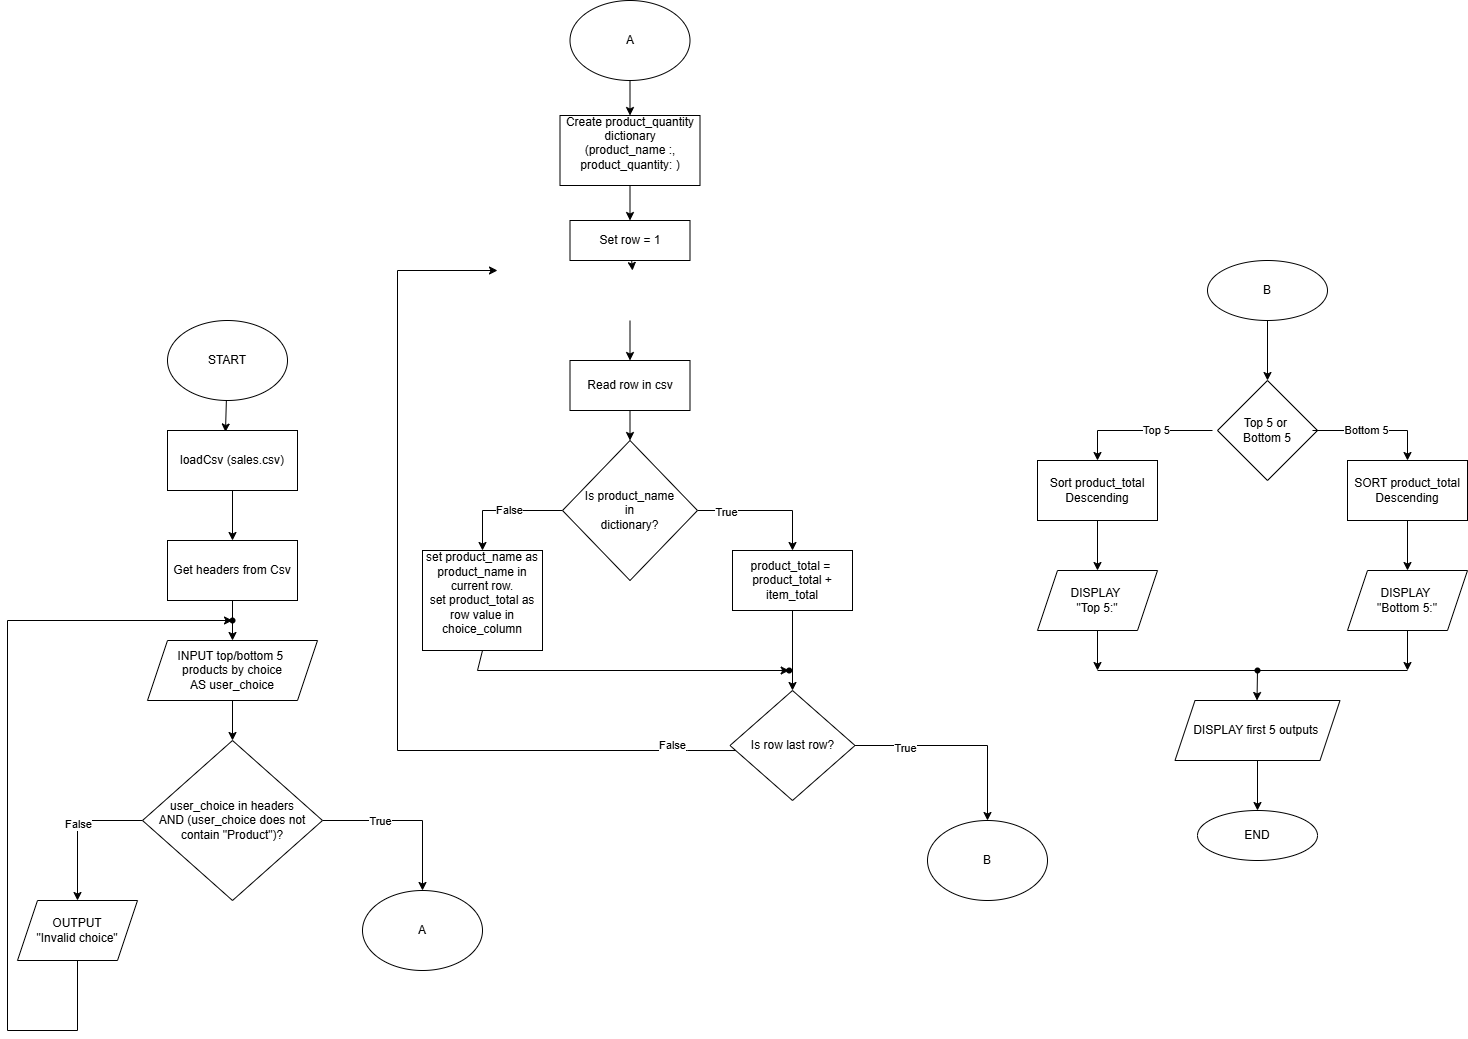

The diagram above was exported from draw.io. Its source (the exported page's mxGraphModel, read from the mxfile embedded in the PNG):
<mxGraphModel dx="846" dy="1699" grid="1" gridSize="10" guides="1" tooltips="1" connect="1" arrows="1" fold="1" page="1" pageScale="1" pageWidth="850" pageHeight="1100" math="0" shadow="0">
  <root>
    <mxCell id="0" />
    <mxCell id="1" parent="0" />
    <mxCell id="pqXlDf63xbwuAIDZvWnh-3" style="edgeStyle=none;html=1;entryX=0.446;entryY=0.025;entryDx=0;entryDy=0;entryPerimeter=0;" parent="1" source="pqXlDf63xbwuAIDZvWnh-1" target="pqXlDf63xbwuAIDZvWnh-2" edge="1">
      <mxGeometry relative="1" as="geometry" />
    </mxCell>
    <mxCell id="pqXlDf63xbwuAIDZvWnh-1" value="START" style="ellipse;whiteSpace=wrap;html=1;" parent="1" vertex="1">
      <mxGeometry x="170" y="10" width="120" height="80" as="geometry" />
    </mxCell>
    <mxCell id="pqXlDf63xbwuAIDZvWnh-4" style="edgeStyle=none;html=1;entryX=0.5;entryY=0;entryDx=0;entryDy=0;" parent="1" source="pqXlDf63xbwuAIDZvWnh-2" target="pqXlDf63xbwuAIDZvWnh-5" edge="1">
      <mxGeometry relative="1" as="geometry">
        <mxPoint x="230" y="230" as="targetPoint" />
      </mxGeometry>
    </mxCell>
    <mxCell id="pqXlDf63xbwuAIDZvWnh-2" value="loadCsv (sales.csv)" style="rounded=0;whiteSpace=wrap;html=1;" parent="1" vertex="1">
      <mxGeometry x="170" y="120" width="130" height="60" as="geometry" />
    </mxCell>
    <mxCell id="7dgR9VwhMpxxCdSvVyuj-11" style="edgeStyle=none;html=1;entryX=0.5;entryY=0;entryDx=0;entryDy=0;" parent="1" source="pqXlDf63xbwuAIDZvWnh-5" target="7dgR9VwhMpxxCdSvVyuj-2" edge="1">
      <mxGeometry relative="1" as="geometry" />
    </mxCell>
    <mxCell id="pqXlDf63xbwuAIDZvWnh-5" value="Get headers from Csv" style="rounded=0;whiteSpace=wrap;html=1;" parent="1" vertex="1">
      <mxGeometry x="170" y="230" width="130" height="60" as="geometry" />
    </mxCell>
    <mxCell id="7dgR9VwhMpxxCdSvVyuj-1" style="edgeStyle=none;html=1;" parent="1" source="7dgR9VwhMpxxCdSvVyuj-2" edge="1">
      <mxGeometry relative="1" as="geometry">
        <mxPoint x="235" y="430" as="targetPoint" />
      </mxGeometry>
    </mxCell>
    <mxCell id="7dgR9VwhMpxxCdSvVyuj-2" value="INPUT top/bottom 5&amp;nbsp;&lt;div&gt;products by choice&lt;/div&gt;&lt;div&gt;AS user_choice&lt;/div&gt;" style="shape=parallelogram;perimeter=parallelogramPerimeter;whiteSpace=wrap;html=1;fixedSize=1;" parent="1" vertex="1">
      <mxGeometry x="150" y="330" width="170" height="60" as="geometry" />
    </mxCell>
    <mxCell id="7dgR9VwhMpxxCdSvVyuj-3" style="edgeStyle=none;html=1;exitX=1;exitY=0.5;exitDx=0;exitDy=0;rounded=0;curved=0;" parent="1" source="7dgR9VwhMpxxCdSvVyuj-7" target="e_mpoilN-ELO_8aJMlrp-53" edge="1">
      <mxGeometry relative="1" as="geometry">
        <mxPoint x="440" y="510" as="targetPoint" />
        <Array as="points">
          <mxPoint x="425" y="510" />
        </Array>
      </mxGeometry>
    </mxCell>
    <mxCell id="7dgR9VwhMpxxCdSvVyuj-4" value="True" style="edgeLabel;html=1;align=center;verticalAlign=middle;resizable=0;points=[];" parent="7dgR9VwhMpxxCdSvVyuj-3" vertex="1" connectable="0">
      <mxGeometry x="-0.3333" y="1" relative="1" as="geometry">
        <mxPoint y="1" as="offset" />
      </mxGeometry>
    </mxCell>
    <mxCell id="7dgR9VwhMpxxCdSvVyuj-5" style="edgeStyle=none;html=1;exitX=0;exitY=0.5;exitDx=0;exitDy=0;entryX=0.5;entryY=0;entryDx=0;entryDy=0;" parent="1" source="7dgR9VwhMpxxCdSvVyuj-7" target="7dgR9VwhMpxxCdSvVyuj-10" edge="1">
      <mxGeometry relative="1" as="geometry">
        <mxPoint x="80" y="510" as="targetPoint" />
        <Array as="points">
          <mxPoint x="80" y="510" />
        </Array>
      </mxGeometry>
    </mxCell>
    <mxCell id="7dgR9VwhMpxxCdSvVyuj-6" value="False" style="edgeLabel;html=1;align=center;verticalAlign=middle;resizable=0;points=[];" parent="7dgR9VwhMpxxCdSvVyuj-5" vertex="1" connectable="0">
      <mxGeometry x="-0.0667" relative="1" as="geometry">
        <mxPoint as="offset" />
      </mxGeometry>
    </mxCell>
    <mxCell id="7dgR9VwhMpxxCdSvVyuj-7" value="user_choice in headers&lt;br&gt;AND (user_choice does not&lt;div&gt;contain &quot;Product&quot;)?&lt;/div&gt;" style="rhombus;whiteSpace=wrap;html=1;" parent="1" vertex="1">
      <mxGeometry x="145" y="430" width="180" height="160" as="geometry" />
    </mxCell>
    <mxCell id="GiHpTwXSkTQUFw45fuum-13" style="edgeStyle=none;html=1;rounded=0;curved=0;" parent="1" source="7dgR9VwhMpxxCdSvVyuj-10" target="GiHpTwXSkTQUFw45fuum-14" edge="1">
      <mxGeometry relative="1" as="geometry">
        <mxPoint x="230" y="310" as="targetPoint" />
        <Array as="points">
          <mxPoint x="80" y="720" />
          <mxPoint x="10" y="720" />
          <mxPoint x="10" y="310" />
        </Array>
      </mxGeometry>
    </mxCell>
    <mxCell id="7dgR9VwhMpxxCdSvVyuj-10" value="OUTPUT&lt;div&gt;&quot;Invalid choice&quot;&lt;/div&gt;" style="shape=parallelogram;perimeter=parallelogramPerimeter;whiteSpace=wrap;html=1;fixedSize=1;" parent="1" vertex="1">
      <mxGeometry x="20" y="590" width="120" height="60" as="geometry" />
    </mxCell>
    <mxCell id="e_mpoilN-ELO_8aJMlrp-53" value="A" style="ellipse;whiteSpace=wrap;html=1;" parent="1" vertex="1">
      <mxGeometry x="365" y="580" width="120" height="80" as="geometry" />
    </mxCell>
    <mxCell id="e_mpoilN-ELO_8aJMlrp-54" value="" style="group" parent="1" vertex="1" connectable="0">
      <mxGeometry x="1040" y="70" width="430" height="480" as="geometry" />
    </mxCell>
    <mxCell id="e_mpoilN-ELO_8aJMlrp-4" value="Top 5 or&amp;nbsp;&lt;div&gt;Bottom 5&lt;/div&gt;" style="rhombus;whiteSpace=wrap;html=1;" parent="e_mpoilN-ELO_8aJMlrp-54" vertex="1">
      <mxGeometry x="180" width="100" height="100" as="geometry" />
    </mxCell>
    <mxCell id="e_mpoilN-ELO_8aJMlrp-36" value="END" style="ellipse;whiteSpace=wrap;html=1;" parent="e_mpoilN-ELO_8aJMlrp-54" vertex="1">
      <mxGeometry x="160" y="430" width="120" height="50" as="geometry" />
    </mxCell>
    <mxCell id="e_mpoilN-ELO_8aJMlrp-37" value="Bottom 5" style="edgeStyle=none;html=1;rounded=0;curved=0;" parent="e_mpoilN-ELO_8aJMlrp-54" target="e_mpoilN-ELO_8aJMlrp-40" edge="1">
      <mxGeometry x="-0.1429" relative="1" as="geometry">
        <mxPoint x="350" y="50" as="targetPoint" />
        <Array as="points">
          <mxPoint x="370" y="50" />
        </Array>
        <mxPoint as="offset" />
        <mxPoint x="275" y="50" as="sourcePoint" />
      </mxGeometry>
    </mxCell>
    <mxCell id="e_mpoilN-ELO_8aJMlrp-38" value="Top 5" style="edgeStyle=none;html=1;rounded=0;curved=0;" parent="e_mpoilN-ELO_8aJMlrp-54" edge="1">
      <mxGeometry x="-0.2308" relative="1" as="geometry">
        <mxPoint x="60" y="80" as="targetPoint" />
        <Array as="points">
          <mxPoint x="60" y="50" />
        </Array>
        <mxPoint as="offset" />
        <mxPoint x="175" y="50" as="sourcePoint" />
      </mxGeometry>
    </mxCell>
    <mxCell id="e_mpoilN-ELO_8aJMlrp-39" style="edgeStyle=none;html=1;" parent="e_mpoilN-ELO_8aJMlrp-54" source="e_mpoilN-ELO_8aJMlrp-40" edge="1">
      <mxGeometry relative="1" as="geometry">
        <mxPoint x="370" y="190" as="targetPoint" />
      </mxGeometry>
    </mxCell>
    <mxCell id="e_mpoilN-ELO_8aJMlrp-40" value="SORT product_total Descending" style="rounded=0;whiteSpace=wrap;html=1;" parent="e_mpoilN-ELO_8aJMlrp-54" vertex="1">
      <mxGeometry x="310" y="80" width="120" height="60" as="geometry" />
    </mxCell>
    <mxCell id="e_mpoilN-ELO_8aJMlrp-41" style="edgeStyle=none;html=1;" parent="e_mpoilN-ELO_8aJMlrp-54" source="e_mpoilN-ELO_8aJMlrp-42" edge="1">
      <mxGeometry relative="1" as="geometry">
        <mxPoint x="60" y="190" as="targetPoint" />
      </mxGeometry>
    </mxCell>
    <mxCell id="e_mpoilN-ELO_8aJMlrp-42" value="Sort product_total Descending" style="rounded=0;whiteSpace=wrap;html=1;" parent="e_mpoilN-ELO_8aJMlrp-54" vertex="1">
      <mxGeometry y="80" width="120" height="60" as="geometry" />
    </mxCell>
    <mxCell id="e_mpoilN-ELO_8aJMlrp-43" style="edgeStyle=none;html=1;entryX=0.5;entryY=0;entryDx=0;entryDy=0;" parent="e_mpoilN-ELO_8aJMlrp-54" source="e_mpoilN-ELO_8aJMlrp-44" target="e_mpoilN-ELO_8aJMlrp-36" edge="1">
      <mxGeometry relative="1" as="geometry" />
    </mxCell>
    <mxCell id="e_mpoilN-ELO_8aJMlrp-44" value="DISPLAY first 5 outputs&amp;nbsp;" style="shape=parallelogram;perimeter=parallelogramPerimeter;whiteSpace=wrap;html=1;fixedSize=1;" parent="e_mpoilN-ELO_8aJMlrp-54" vertex="1">
      <mxGeometry x="137.5" y="320" width="165" height="60" as="geometry" />
    </mxCell>
    <mxCell id="e_mpoilN-ELO_8aJMlrp-45" style="edgeStyle=none;html=1;" parent="e_mpoilN-ELO_8aJMlrp-54" source="e_mpoilN-ELO_8aJMlrp-46" edge="1">
      <mxGeometry relative="1" as="geometry">
        <mxPoint x="60" y="290" as="targetPoint" />
      </mxGeometry>
    </mxCell>
    <mxCell id="e_mpoilN-ELO_8aJMlrp-46" value="DISPLAY&amp;nbsp;&lt;div&gt;&quot;Top 5:&quot;&lt;/div&gt;" style="shape=parallelogram;perimeter=parallelogramPerimeter;whiteSpace=wrap;html=1;fixedSize=1;" parent="e_mpoilN-ELO_8aJMlrp-54" vertex="1">
      <mxGeometry y="190" width="120" height="60" as="geometry" />
    </mxCell>
    <mxCell id="e_mpoilN-ELO_8aJMlrp-47" style="edgeStyle=none;html=1;" parent="e_mpoilN-ELO_8aJMlrp-54" source="e_mpoilN-ELO_8aJMlrp-48" edge="1">
      <mxGeometry relative="1" as="geometry">
        <mxPoint x="370" y="290" as="targetPoint" />
      </mxGeometry>
    </mxCell>
    <mxCell id="e_mpoilN-ELO_8aJMlrp-48" value="DISPLAY&amp;nbsp;&lt;div&gt;&quot;Bottom 5:&quot;&lt;/div&gt;" style="shape=parallelogram;perimeter=parallelogramPerimeter;whiteSpace=wrap;html=1;fixedSize=1;" parent="e_mpoilN-ELO_8aJMlrp-54" vertex="1">
      <mxGeometry x="310" y="190" width="120" height="60" as="geometry" />
    </mxCell>
    <mxCell id="e_mpoilN-ELO_8aJMlrp-49" value="" style="endArrow=classic;html=1;" parent="e_mpoilN-ELO_8aJMlrp-54" edge="1">
      <mxGeometry width="50" height="50" relative="1" as="geometry">
        <mxPoint x="220" y="290" as="sourcePoint" />
        <mxPoint x="219.5" y="320" as="targetPoint" />
      </mxGeometry>
    </mxCell>
    <mxCell id="e_mpoilN-ELO_8aJMlrp-50" value="" style="endArrow=none;html=1;" parent="e_mpoilN-ELO_8aJMlrp-54" source="e_mpoilN-ELO_8aJMlrp-52" edge="1">
      <mxGeometry width="50" height="50" relative="1" as="geometry">
        <mxPoint x="60" y="290" as="sourcePoint" />
        <mxPoint x="370" y="290" as="targetPoint" />
      </mxGeometry>
    </mxCell>
    <mxCell id="e_mpoilN-ELO_8aJMlrp-51" value="" style="endArrow=none;html=1;" parent="e_mpoilN-ELO_8aJMlrp-54" target="e_mpoilN-ELO_8aJMlrp-52" edge="1">
      <mxGeometry width="50" height="50" relative="1" as="geometry">
        <mxPoint x="60" y="290" as="sourcePoint" />
        <mxPoint x="370" y="290" as="targetPoint" />
      </mxGeometry>
    </mxCell>
    <mxCell id="e_mpoilN-ELO_8aJMlrp-52" value="" style="shape=waypoint;sketch=0;fillStyle=solid;size=6;pointerEvents=1;points=[];fillColor=none;resizable=0;rotatable=0;perimeter=centerPerimeter;snapToPoint=1;" parent="e_mpoilN-ELO_8aJMlrp-54" vertex="1">
      <mxGeometry x="210" y="280" width="20" height="20" as="geometry" />
    </mxCell>
    <mxCell id="GiHpTwXSkTQUFw45fuum-30" style="edgeStyle=none;html=1;" parent="1" source="e_mpoilN-ELO_8aJMlrp-56" target="GiHpTwXSkTQUFw45fuum-26" edge="1">
      <mxGeometry relative="1" as="geometry" />
    </mxCell>
    <mxCell id="e_mpoilN-ELO_8aJMlrp-56" value="A" style="ellipse;whiteSpace=wrap;html=1;" parent="1" vertex="1">
      <mxGeometry x="572.5" y="-310" width="120" height="80" as="geometry" />
    </mxCell>
    <mxCell id="GiHpTwXSkTQUFw45fuum-3" style="edgeStyle=none;html=1;entryX=0.5;entryY=0;entryDx=0;entryDy=0;" parent="1" edge="1">
      <mxGeometry relative="1" as="geometry">
        <mxPoint x="605" y="90" as="sourcePoint" />
        <mxPoint x="605" y="90" as="targetPoint" />
      </mxGeometry>
    </mxCell>
    <mxCell id="GiHpTwXSkTQUFw45fuum-5" style="edgeStyle=none;html=1;rounded=0;curved=0;" parent="1" source="GiHpTwXSkTQUFw45fuum-4" edge="1">
      <mxGeometry relative="1" as="geometry">
        <mxPoint x="795" y="240" as="targetPoint" />
        <Array as="points">
          <mxPoint x="795" y="200" />
        </Array>
      </mxGeometry>
    </mxCell>
    <mxCell id="GiHpTwXSkTQUFw45fuum-9" value="True" style="edgeLabel;html=1;align=center;verticalAlign=middle;resizable=0;points=[];" parent="GiHpTwXSkTQUFw45fuum-5" vertex="1" connectable="0">
      <mxGeometry x="-0.5926" relative="1" as="geometry">
        <mxPoint x="1" y="1" as="offset" />
      </mxGeometry>
    </mxCell>
    <mxCell id="GiHpTwXSkTQUFw45fuum-32" style="edgeStyle=none;html=1;rounded=0;curved=0;" parent="1" source="GiHpTwXSkTQUFw45fuum-4" edge="1">
      <mxGeometry relative="1" as="geometry">
        <mxPoint x="485" y="240" as="targetPoint" />
        <Array as="points">
          <mxPoint x="485" y="200" />
        </Array>
      </mxGeometry>
    </mxCell>
    <mxCell id="GiHpTwXSkTQUFw45fuum-33" value="False" style="edgeLabel;html=1;align=center;verticalAlign=middle;resizable=0;points=[];" parent="GiHpTwXSkTQUFw45fuum-32" vertex="1" connectable="0">
      <mxGeometry x="-0.1" y="-1" relative="1" as="geometry">
        <mxPoint as="offset" />
      </mxGeometry>
    </mxCell>
    <mxCell id="GiHpTwXSkTQUFw45fuum-4" value="Is product_name&lt;div&gt;in&lt;div&gt;dictionary?&lt;/div&gt;&lt;/div&gt;" style="rhombus;whiteSpace=wrap;html=1;" parent="1" vertex="1">
      <mxGeometry x="565" y="130" width="135" height="140" as="geometry" />
    </mxCell>
    <mxCell id="GiHpTwXSkTQUFw45fuum-57" style="edgeStyle=none;html=1;entryX=0.5;entryY=0;entryDx=0;entryDy=0;" parent="1" source="GiHpTwXSkTQUFw45fuum-10" target="GiHpTwXSkTQUFw45fuum-17" edge="1">
      <mxGeometry relative="1" as="geometry" />
    </mxCell>
    <mxCell id="GiHpTwXSkTQUFw45fuum-10" value="product_total =&amp;nbsp;&lt;div&gt;product_total +&lt;/div&gt;&lt;div&gt;item_total&lt;/div&gt;" style="rounded=0;whiteSpace=wrap;html=1;" parent="1" vertex="1">
      <mxGeometry x="735" y="240" width="120" height="60" as="geometry" />
    </mxCell>
    <mxCell id="GiHpTwXSkTQUFw45fuum-14" value="" style="shape=waypoint;sketch=0;fillStyle=solid;size=6;pointerEvents=1;points=[];fillColor=none;resizable=0;rotatable=0;perimeter=centerPerimeter;snapToPoint=1;" parent="1" vertex="1">
      <mxGeometry x="225" y="300" width="20" height="20" as="geometry" />
    </mxCell>
    <mxCell id="GiHpTwXSkTQUFw45fuum-19" style="edgeStyle=none;html=1;rounded=0;curved=0;" parent="1" edge="1">
      <mxGeometry relative="1" as="geometry">
        <mxPoint x="500" y="-40" as="targetPoint" />
        <mxPoint x="750.0002150537633" y="440.04301075268813" as="sourcePoint" />
        <Array as="points">
          <mxPoint x="690" y="440" />
          <mxPoint x="400" y="440" />
          <mxPoint x="400" y="-40" />
        </Array>
      </mxGeometry>
    </mxCell>
    <mxCell id="GiHpTwXSkTQUFw45fuum-54" value="False" style="edgeLabel;html=1;align=center;verticalAlign=middle;resizable=0;points=[];" parent="GiHpTwXSkTQUFw45fuum-19" vertex="1" connectable="0">
      <mxGeometry x="-0.8394" y="-5" relative="1" as="geometry">
        <mxPoint x="-1" y="-1" as="offset" />
      </mxGeometry>
    </mxCell>
    <mxCell id="GiHpTwXSkTQUFw45fuum-51" style="edgeStyle=none;html=1;entryX=0.5;entryY=0;entryDx=0;entryDy=0;rounded=0;curved=0;" parent="1" source="GiHpTwXSkTQUFw45fuum-17" target="GiHpTwXSkTQUFw45fuum-21" edge="1">
      <mxGeometry relative="1" as="geometry">
        <mxPoint x="980" y="380" as="targetPoint" />
        <Array as="points">
          <mxPoint x="990" y="435" />
        </Array>
      </mxGeometry>
    </mxCell>
    <mxCell id="GiHpTwXSkTQUFw45fuum-56" value="True" style="edgeLabel;html=1;align=center;verticalAlign=middle;resizable=0;points=[];" parent="GiHpTwXSkTQUFw45fuum-51" vertex="1" connectable="0">
      <mxGeometry x="-0.505" y="-2" relative="1" as="geometry">
        <mxPoint x="-1" as="offset" />
      </mxGeometry>
    </mxCell>
    <mxCell id="GiHpTwXSkTQUFw45fuum-17" value="Is row last row?" style="rhombus;whiteSpace=wrap;html=1;" parent="1" vertex="1">
      <mxGeometry x="732.5" y="380" width="125" height="110" as="geometry" />
    </mxCell>
    <mxCell id="GiHpTwXSkTQUFw45fuum-21" value="B" style="ellipse;whiteSpace=wrap;html=1;" parent="1" vertex="1">
      <mxGeometry x="930" y="510" width="120" height="80" as="geometry" />
    </mxCell>
    <mxCell id="GiHpTwXSkTQUFw45fuum-46" style="edgeStyle=none;html=1;" parent="1" source="GiHpTwXSkTQUFw45fuum-22" target="e_mpoilN-ELO_8aJMlrp-4" edge="1">
      <mxGeometry relative="1" as="geometry" />
    </mxCell>
    <mxCell id="GiHpTwXSkTQUFw45fuum-22" value="B" style="ellipse;whiteSpace=wrap;html=1;" parent="1" vertex="1">
      <mxGeometry x="1210" y="-50" width="120" height="60" as="geometry" />
    </mxCell>
    <mxCell id="GiHpTwXSkTQUFw45fuum-31" style="edgeStyle=none;html=1;" parent="1" source="GiHpTwXSkTQUFw45fuum-26" edge="1">
      <mxGeometry relative="1" as="geometry">
        <mxPoint x="632.5" y="-90" as="targetPoint" />
      </mxGeometry>
    </mxCell>
    <mxCell id="GiHpTwXSkTQUFw45fuum-26" value="Create product_quantity dictionary&lt;div&gt;(product_name :, product_quantity: )&lt;/div&gt;&lt;div&gt;&lt;br&gt;&lt;/div&gt;" style="rounded=0;whiteSpace=wrap;html=1;" parent="1" vertex="1">
      <mxGeometry x="562.5" y="-195" width="140" height="70" as="geometry" />
    </mxCell>
    <mxCell id="GiHpTwXSkTQUFw45fuum-37" style="edgeStyle=none;html=1;entryX=0.5;entryY=0;entryDx=0;entryDy=0;" parent="1" source="GiHpTwXSkTQUFw45fuum-28" target="GiHpTwXSkTQUFw45fuum-4" edge="1">
      <mxGeometry relative="1" as="geometry" />
    </mxCell>
    <mxCell id="GiHpTwXSkTQUFw45fuum-28" value="Read row in csv" style="rounded=0;whiteSpace=wrap;html=1;" parent="1" vertex="1">
      <mxGeometry x="572.5" y="50" width="120" height="50" as="geometry" />
    </mxCell>
    <mxCell id="GiHpTwXSkTQUFw45fuum-58" style="edgeStyle=none;html=1;exitX=0.5;exitY=1;exitDx=0;exitDy=0;rounded=0;curved=0;" parent="1" source="GiHpTwXSkTQUFw45fuum-34" target="GiHpTwXSkTQUFw45fuum-59" edge="1">
      <mxGeometry relative="1" as="geometry">
        <mxPoint x="791.6666666666666" y="360" as="targetPoint" />
        <Array as="points">
          <mxPoint x="480" y="360" />
        </Array>
      </mxGeometry>
    </mxCell>
    <mxCell id="GiHpTwXSkTQUFw45fuum-34" value="set product_name as product_name in current row.&lt;div&gt;&lt;font color=&quot;#000000&quot;&gt;set product_total as&lt;/font&gt;&lt;/div&gt;&lt;div&gt;&lt;font color=&quot;#000000&quot;&gt;row value in choice_column&lt;br&gt;&lt;/font&gt;&lt;div&gt;&lt;br&gt;&lt;/div&gt;&lt;/div&gt;" style="rounded=0;whiteSpace=wrap;html=1;" parent="1" vertex="1">
      <mxGeometry x="425" y="240" width="120" height="100" as="geometry" />
    </mxCell>
    <mxCell id="GiHpTwXSkTQUFw45fuum-39" value="Set row = 1" style="rounded=0;whiteSpace=wrap;html=1;" parent="1" vertex="1">
      <mxGeometry x="572.5" y="-90" width="120" height="40" as="geometry" />
    </mxCell>
    <mxCell id="GiHpTwXSkTQUFw45fuum-43" style="edgeStyle=none;html=1;entryX=0.5;entryY=0;entryDx=0;entryDy=0;" parent="1" target="GiHpTwXSkTQUFw45fuum-28" edge="1">
      <mxGeometry relative="1" as="geometry">
        <mxPoint x="632.5" y="10" as="sourcePoint" />
      </mxGeometry>
    </mxCell>
    <mxCell id="GiHpTwXSkTQUFw45fuum-44" value="" style="edgeStyle=none;html=1;" parent="1" source="GiHpTwXSkTQUFw45fuum-39" edge="1">
      <mxGeometry relative="1" as="geometry">
        <mxPoint x="633" y="-50" as="sourcePoint" />
        <mxPoint x="635" y="-40" as="targetPoint" />
      </mxGeometry>
    </mxCell>
    <mxCell id="GiHpTwXSkTQUFw45fuum-59" value="" style="shape=waypoint;sketch=0;fillStyle=solid;size=6;pointerEvents=1;points=[];fillColor=none;resizable=0;rotatable=0;perimeter=centerPerimeter;snapToPoint=1;" parent="1" vertex="1">
      <mxGeometry x="781.6666666666665" y="350" width="20" height="20" as="geometry" />
    </mxCell>
  </root>
</mxGraphModel>